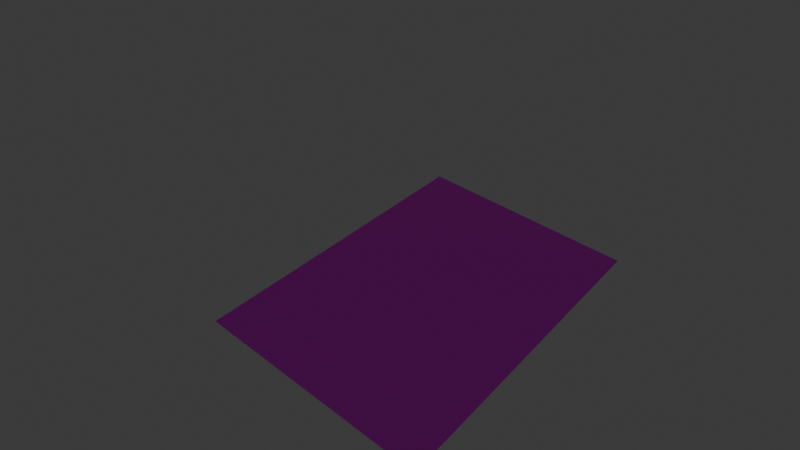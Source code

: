 # Source: test.blend  (saved by Blender 4.3.32; exported with 4.5.12 LTS)
import bpy
from mathutils import Matrix  # noqa: F401  (used for matrix-valued properties, if any)

bpy.ops.wm.read_factory_settings(use_empty=True)
scene = bpy.context.scene
scene.name = 'Scene'

# ---- collections
col_collection = bpy.data.collections.new('Collection'); scene.collection.children.link(col_collection)

# ---- images (referenced by path relative to the original .blend; pixels are not part of the script)
import os
ASSET_DIR = os.environ.get("B2B_ASSET_DIR", "")  # directory of the original .blend (textures are referenced by path, not embedded)
HERE = os.path.dirname(os.path.abspath(__file__))  # packed textures are extracted next to this script under _unpacked/

def load_image(name, relpath, width, height, colorspace="sRGB"):
    """Load a texture the original file referenced (path relative to the .blend, or extracted next to this script)."""
    p = next((c for c in (os.path.join(HERE, relpath), os.path.join(ASSET_DIR, relpath)) if relpath and os.path.exists(c)), "")
    if p:
        img = bpy.data.images.load(p, check_existing=True)
        img.name = name
    else:  # same state as the original file: an image datablock whose file is absent (Cycles renders it pink)
        img = bpy.data.images.new(name, width, height)
        img.source = "FILE"
        img.filepath = "//" + (relpath or name)
    img.colorspace_settings.name = colorspace
    return img
img_10_to_15_png = load_image('10_to_15.png', '10_to_15.png', 1024, 1024, 'sRGB')

# ---- materials (node trees are filled in below, after node groups)
mat_material_001 = bpy.data.materials.new('Material.001')

# ---- material node trees
mat_material_001.use_nodes = True; mat_material_001.node_tree.nodes.clear()
_N = mat_material_001.node_tree.nodes; _L = mat_material_001.node_tree.links
n0 = _N.new('ShaderNodeBsdfPrincipled'); n0.name = 'Principled BSDF'; n0.location = (10, 300)
n1 = _N.new('ShaderNodeOutputMaterial'); n1.name = 'Material Output'; n1.location = (300, 300)
n2 = _N.new('ShaderNodeTexImage'); n2.name = 'Image Texture'; n2.location = (-280, 280)
n2.image = img_10_to_15_png
_L.new(n0.outputs[0], n1.inputs[0])
_L.new(n2.outputs[0], n0.inputs[0])
n1.is_active_output = True

# ---- world
world_world = bpy.data.worlds.new('World'); scene.world = world_world
world_world.use_nodes = True; world_world.node_tree.nodes.clear()
_N = world_world.node_tree.nodes; _L = world_world.node_tree.links
n0 = _N.new('ShaderNodeOutputWorld'); n0.name = 'World Output'; n0.location = (300, 300)
n1 = _N.new('ShaderNodeBackground'); n1.name = 'Background'; n1.location = (10, 300)
n1.inputs[0].default_value = (0.05088, 0.05088, 0.05088, 1.0)
_L.new(n1.outputs[0], n0.inputs[0])
n0.is_active_output = True
world_world.color = (0.05088, 0.05088, 0.05088)
world_world.sun_shadow_jitter_overblur = 0.0

# ---- cameras
cam_camera = bpy.data.cameras.new('Camera')
cam_camera.lens = 30.46
cam_camera.shift_x = -0.005852
cam_camera.shift_y = 0.02397
cam_camera.lens_unit = 'FOV'

# ---- lights
light_point = bpy.data.lights.new('Point', 'POINT')

# ---- meshes
me_plane = bpy.data.meshes.new('Plane')
me_plane.from_pydata([(0.0, -2.0, 0.0), (2.0, -2.0, 0.0), (0.0, 5.96e-08, 0.0), (2.0, 5.96e-08, 0.0)], [], [(0, 1, 3, 2)])
_uv = me_plane.uv_layers.new(name='UVMap')
_uv.uv.foreach_set('vector', [0.0, 0.0, 1.0, 0.0, 1.0, 1.0, 0.0, 1.0])
me_plane.materials.append(mat_material_001)
me_plane.update()

# ---- objects
ob_plane = bpy.data.objects.new('Plane', me_plane)
ob_camera = bpy.data.objects.new('Camera', cam_camera)
ob_point = bpy.data.objects.new('Point', light_point)

# ---- transforms, parenting, visibility, modifiers, constraints
ob_plane.location = (-0.01, 0.015, 0.0)
ob_plane.scale = (0.105, 0.1485, 1.0)
ob_camera.location = (-0.1588, 0.224, 0.3962)
ob_camera.rotation_mode = 'QUATERNION'
ob_camera.rotation_quaternion = (-0.3166, -0.1338, 0.4137, 0.8431)
ob_point.location = (0.0, 0.0, 5.0)

# ---- collection membership
col_collection.objects.link(ob_plane)
col_collection.objects.link(ob_camera)
col_collection.objects.link(ob_point)

# ---- scene / render settings (as saved in the file)
scene.camera = ob_camera
scene.frame_start = 1; scene.frame_end = 250; scene.frame_set(1)
scene.render.engine = 'BLENDER_EEVEE_NEXT'
scene.render.resolution_x = 1280
scene.render.resolution_y = 720
scene.render.pixel_aspect_y = 1.002
bpy.context.view_layer.update()
